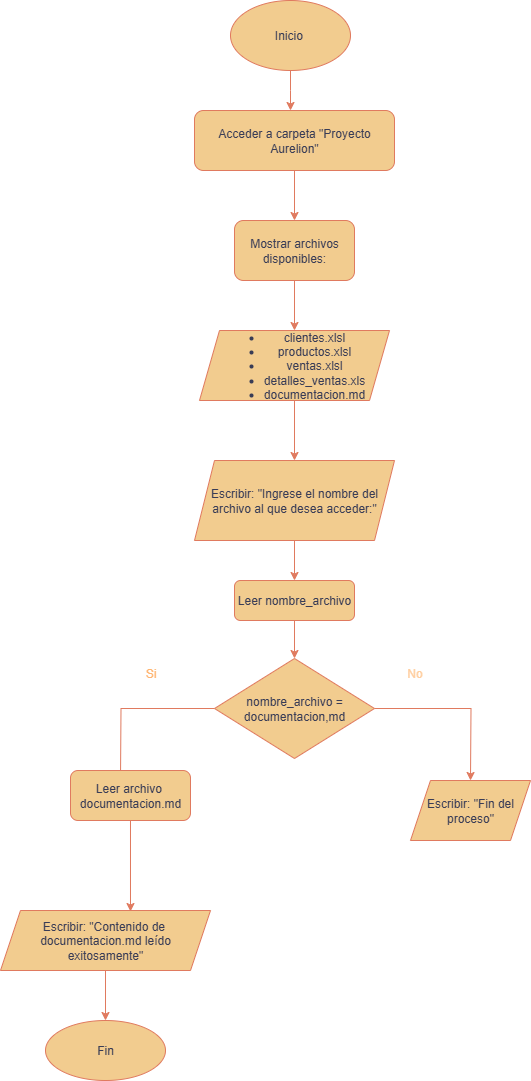

The diagram above was exported from draw.io. Its source (the exported page's mxGraphModel, read from the mxfile embedded in the PNG):
<mxGraphModel dx="1372" dy="744" grid="1" gridSize="10" guides="1" tooltips="1" connect="1" arrows="1" fold="1" page="1" pageScale="1" pageWidth="827" pageHeight="1169" math="0" shadow="0">
  <root>
    <mxCell id="0" />
    <mxCell id="1" parent="0" />
    <mxCell id="PX5NIV3kZKAXFFGAhQMd-37" style="edgeStyle=orthogonalEdgeStyle;rounded=0;orthogonalLoop=1;jettySize=auto;html=1;exitX=0.5;exitY=1;exitDx=0;exitDy=0;labelBackgroundColor=none;strokeColor=#E07A5F;fontColor=default;" edge="1" parent="1" source="PX5NIV3kZKAXFFGAhQMd-1">
      <mxGeometry relative="1" as="geometry">
        <mxPoint x="350" y="130" as="targetPoint" />
      </mxGeometry>
    </mxCell>
    <mxCell id="PX5NIV3kZKAXFFGAhQMd-1" value="Inicio&amp;nbsp;" style="ellipse;whiteSpace=wrap;html=1;labelBackgroundColor=none;fillColor=#F2CC8F;strokeColor=#E07A5F;fontColor=#393C56;" vertex="1" parent="1">
      <mxGeometry x="290" y="20" width="120" height="70" as="geometry" />
    </mxCell>
    <mxCell id="PX5NIV3kZKAXFFGAhQMd-38" value="" style="edgeStyle=orthogonalEdgeStyle;rounded=0;orthogonalLoop=1;jettySize=auto;html=1;labelBackgroundColor=none;strokeColor=#E07A5F;fontColor=default;" edge="1" parent="1" source="PX5NIV3kZKAXFFGAhQMd-3" target="PX5NIV3kZKAXFFGAhQMd-5">
      <mxGeometry relative="1" as="geometry" />
    </mxCell>
    <mxCell id="PX5NIV3kZKAXFFGAhQMd-3" value="Acceder a carpeta &quot;Proyecto Aurelion&quot;" style="rounded=1;whiteSpace=wrap;html=1;labelBackgroundColor=none;fillColor=#F2CC8F;strokeColor=#E07A5F;fontColor=#393C56;" vertex="1" parent="1">
      <mxGeometry x="254" y="130" width="200" height="60" as="geometry" />
    </mxCell>
    <mxCell id="PX5NIV3kZKAXFFGAhQMd-42" value="" style="edgeStyle=orthogonalEdgeStyle;rounded=0;orthogonalLoop=1;jettySize=auto;html=1;labelBackgroundColor=none;strokeColor=#E07A5F;fontColor=default;" edge="1" parent="1" source="PX5NIV3kZKAXFFGAhQMd-6" target="PX5NIV3kZKAXFFGAhQMd-13">
      <mxGeometry relative="1" as="geometry" />
    </mxCell>
    <mxCell id="PX5NIV3kZKAXFFGAhQMd-6" value="&lt;ul&gt;&lt;li&gt;clientes.xlsl&lt;/li&gt;&lt;li&gt;productos.xlsl&lt;/li&gt;&lt;li&gt;ventas.xlsl&lt;/li&gt;&lt;li&gt;detalles_ventas.xls&lt;/li&gt;&lt;li&gt;documentacion.md&lt;/li&gt;&lt;/ul&gt;" style="shape=parallelogram;perimeter=parallelogramPerimeter;whiteSpace=wrap;html=1;fixedSize=1;labelBackgroundColor=none;fillColor=#F2CC8F;strokeColor=#E07A5F;fontColor=#393C56;" vertex="1" parent="1">
      <mxGeometry x="259" y="350" width="190" height="70" as="geometry" />
    </mxCell>
    <mxCell id="PX5NIV3kZKAXFFGAhQMd-39" value="" style="edgeStyle=orthogonalEdgeStyle;rounded=0;orthogonalLoop=1;jettySize=auto;html=1;labelBackgroundColor=none;strokeColor=#E07A5F;fontColor=default;" edge="1" parent="1" source="PX5NIV3kZKAXFFGAhQMd-5" target="PX5NIV3kZKAXFFGAhQMd-6">
      <mxGeometry relative="1" as="geometry" />
    </mxCell>
    <mxCell id="PX5NIV3kZKAXFFGAhQMd-5" value="Mostrar archivos disponibles:" style="rounded=1;whiteSpace=wrap;html=1;labelBackgroundColor=none;fillColor=#F2CC8F;strokeColor=#E07A5F;fontColor=#393C56;" vertex="1" parent="1">
      <mxGeometry x="294" y="240" width="120" height="60" as="geometry" />
    </mxCell>
    <mxCell id="PX5NIV3kZKAXFFGAhQMd-45" style="edgeStyle=orthogonalEdgeStyle;rounded=0;orthogonalLoop=1;jettySize=auto;html=1;entryX=0.5;entryY=0;entryDx=0;entryDy=0;labelBackgroundColor=none;strokeColor=#E07A5F;fontColor=default;" edge="1" parent="1" source="PX5NIV3kZKAXFFGAhQMd-13" target="PX5NIV3kZKAXFFGAhQMd-21">
      <mxGeometry relative="1" as="geometry" />
    </mxCell>
    <mxCell id="PX5NIV3kZKAXFFGAhQMd-13" value="Escribir: &quot;Ingrese el nombre del&lt;div&gt;archivo al que desea acceder:&quot;&lt;/div&gt;" style="shape=parallelogram;perimeter=parallelogramPerimeter;whiteSpace=wrap;html=1;fixedSize=1;align=center;labelBackgroundColor=none;fillColor=#F2CC8F;strokeColor=#E07A5F;fontColor=#393C56;" vertex="1" parent="1">
      <mxGeometry x="254" y="480" width="200" height="80" as="geometry" />
    </mxCell>
    <mxCell id="PX5NIV3kZKAXFFGAhQMd-44" style="edgeStyle=orthogonalEdgeStyle;rounded=0;orthogonalLoop=1;jettySize=auto;html=1;exitX=0.5;exitY=1;exitDx=0;exitDy=0;labelBackgroundColor=none;strokeColor=#E07A5F;fontColor=default;" edge="1" parent="1" source="PX5NIV3kZKAXFFGAhQMd-21" target="PX5NIV3kZKAXFFGAhQMd-23">
      <mxGeometry relative="1" as="geometry" />
    </mxCell>
    <mxCell id="PX5NIV3kZKAXFFGAhQMd-21" value="Leer nombre_archivo" style="rounded=1;whiteSpace=wrap;html=1;labelBackgroundColor=none;fillColor=#F2CC8F;strokeColor=#E07A5F;fontColor=#393C56;" vertex="1" parent="1">
      <mxGeometry x="294" y="600" width="120" height="40" as="geometry" />
    </mxCell>
    <mxCell id="PX5NIV3kZKAXFFGAhQMd-24" style="edgeStyle=orthogonalEdgeStyle;rounded=0;orthogonalLoop=1;jettySize=auto;html=1;exitX=0;exitY=0.5;exitDx=0;exitDy=0;labelBackgroundColor=none;strokeColor=#E07A5F;fontColor=default;" edge="1" parent="1" source="PX5NIV3kZKAXFFGAhQMd-23">
      <mxGeometry relative="1" as="geometry">
        <mxPoint x="180" y="800" as="targetPoint" />
      </mxGeometry>
    </mxCell>
    <mxCell id="PX5NIV3kZKAXFFGAhQMd-26" style="edgeStyle=orthogonalEdgeStyle;rounded=0;orthogonalLoop=1;jettySize=auto;html=1;exitX=1;exitY=0.5;exitDx=0;exitDy=0;labelBackgroundColor=none;strokeColor=#E07A5F;fontColor=default;" edge="1" parent="1" source="PX5NIV3kZKAXFFGAhQMd-23">
      <mxGeometry relative="1" as="geometry">
        <mxPoint x="530" y="800" as="targetPoint" />
      </mxGeometry>
    </mxCell>
    <mxCell id="PX5NIV3kZKAXFFGAhQMd-23" value="nombre_archivo =&lt;div&gt;documentacion,md&lt;/div&gt;" style="rhombus;whiteSpace=wrap;html=1;labelBackgroundColor=none;fillColor=#F2CC8F;strokeColor=#E07A5F;fontColor=#393C56;" vertex="1" parent="1">
      <mxGeometry x="274" y="678" width="160" height="100" as="geometry" />
    </mxCell>
    <mxCell id="PX5NIV3kZKAXFFGAhQMd-27" value="&lt;font style=&quot;color: rgb(255, 181, 112);&quot;&gt;Si&lt;/font&gt;" style="text;html=1;align=center;verticalAlign=middle;resizable=0;points=[];autosize=1;strokeColor=none;fillColor=none;labelBackgroundColor=none;fontColor=#393C56;" vertex="1" parent="1">
      <mxGeometry x="195" y="678" width="30" height="30" as="geometry" />
    </mxCell>
    <mxCell id="PX5NIV3kZKAXFFGAhQMd-28" value="&lt;font style=&quot;color: rgb(255, 206, 159);&quot;&gt;No&lt;/font&gt;" style="text;html=1;align=center;verticalAlign=middle;resizable=0;points=[];autosize=1;strokeColor=none;fillColor=none;labelBackgroundColor=none;fontColor=#393C56;" vertex="1" parent="1">
      <mxGeometry x="454" y="678" width="40" height="30" as="geometry" />
    </mxCell>
    <mxCell id="PX5NIV3kZKAXFFGAhQMd-29" value="Leer archivo&amp;nbsp;&lt;div&gt;documentacion.md&lt;/div&gt;" style="rounded=1;whiteSpace=wrap;html=1;labelBackgroundColor=none;fillColor=#F2CC8F;strokeColor=#E07A5F;fontColor=#393C56;" vertex="1" parent="1">
      <mxGeometry x="130" y="790" width="120" height="50" as="geometry" />
    </mxCell>
    <mxCell id="PX5NIV3kZKAXFFGAhQMd-34" value="" style="edgeStyle=orthogonalEdgeStyle;rounded=0;orthogonalLoop=1;jettySize=auto;html=1;labelBackgroundColor=none;strokeColor=#E07A5F;fontColor=default;" edge="1" parent="1" source="PX5NIV3kZKAXFFGAhQMd-30" target="PX5NIV3kZKAXFFGAhQMd-31">
      <mxGeometry relative="1" as="geometry" />
    </mxCell>
    <mxCell id="PX5NIV3kZKAXFFGAhQMd-30" value="Escribir: &quot;Contenido de&amp;nbsp;&lt;div&gt;documentacion.md leído&lt;/div&gt;&lt;div&gt;exitosamente&quot;&lt;/div&gt;" style="shape=parallelogram;perimeter=parallelogramPerimeter;whiteSpace=wrap;html=1;fixedSize=1;labelBackgroundColor=none;fillColor=#F2CC8F;strokeColor=#E07A5F;fontColor=#393C56;" vertex="1" parent="1">
      <mxGeometry x="60" y="930" width="210" height="60" as="geometry" />
    </mxCell>
    <mxCell id="PX5NIV3kZKAXFFGAhQMd-31" value="Fin" style="ellipse;whiteSpace=wrap;html=1;labelBackgroundColor=none;fillColor=#F2CC8F;strokeColor=#E07A5F;fontColor=#393C56;" vertex="1" parent="1">
      <mxGeometry x="105" y="1040" width="120" height="60" as="geometry" />
    </mxCell>
    <mxCell id="PX5NIV3kZKAXFFGAhQMd-32" value="Escribir: &quot;Fin del proceso&quot;" style="shape=parallelogram;perimeter=parallelogramPerimeter;whiteSpace=wrap;html=1;fixedSize=1;labelBackgroundColor=none;fillColor=#F2CC8F;strokeColor=#E07A5F;fontColor=#393C56;" vertex="1" parent="1">
      <mxGeometry x="470" y="800" width="120" height="60" as="geometry" />
    </mxCell>
    <mxCell id="PX5NIV3kZKAXFFGAhQMd-33" style="edgeStyle=orthogonalEdgeStyle;rounded=0;orthogonalLoop=1;jettySize=auto;html=1;entryX=0.619;entryY=0.017;entryDx=0;entryDy=0;entryPerimeter=0;labelBackgroundColor=none;strokeColor=#E07A5F;fontColor=default;" edge="1" parent="1" source="PX5NIV3kZKAXFFGAhQMd-29" target="PX5NIV3kZKAXFFGAhQMd-30">
      <mxGeometry relative="1" as="geometry" />
    </mxCell>
  </root>
</mxGraphModel>